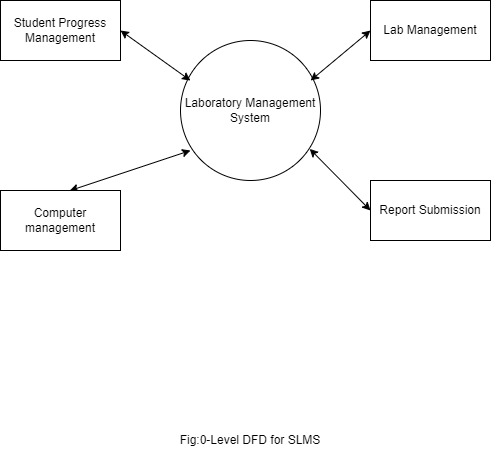

The diagram above was exported from draw.io. Its source (the exported page's mxGraphModel, read from the mxfile embedded in the PNG):
<mxGraphModel dx="1036" dy="606" grid="1" gridSize="10" guides="1" tooltips="1" connect="1" arrows="1" fold="1" page="1" pageScale="1" pageWidth="850" pageHeight="1100" math="0" shadow="0">
  <root>
    <mxCell id="0" />
    <mxCell id="1" parent="0" />
    <mxCell id="73wH43HL4s2ltz91SsUg-3" value="Laboratory Management System" style="ellipse;whiteSpace=wrap;html=1;aspect=fixed;" parent="1" vertex="1">
      <mxGeometry x="300" y="190" width="140" height="140" as="geometry" />
    </mxCell>
    <mxCell id="73wH43HL4s2ltz91SsUg-4" value="Student Progress Management" style="rounded=0;whiteSpace=wrap;html=1;" parent="1" vertex="1">
      <mxGeometry x="120" y="150" width="120" height="60" as="geometry" />
    </mxCell>
    <mxCell id="73wH43HL4s2ltz91SsUg-5" value="Lab Management" style="rounded=0;whiteSpace=wrap;html=1;" parent="1" vertex="1">
      <mxGeometry x="490" y="150" width="120" height="60" as="geometry" />
    </mxCell>
    <mxCell id="73wH43HL4s2ltz91SsUg-6" value="Report Submission" style="rounded=0;whiteSpace=wrap;html=1;" parent="1" vertex="1">
      <mxGeometry x="490" y="330" width="120" height="60" as="geometry" />
    </mxCell>
    <mxCell id="73wH43HL4s2ltz91SsUg-8" value="" style="endArrow=classic;startArrow=classic;html=1;rounded=0;exitX=0.577;exitY=0.003;exitDx=0;exitDy=0;exitPerimeter=0;" parent="1" source="p3PIztS20i9MDYajQgbb-1" edge="1">
      <mxGeometry width="50" height="50" relative="1" as="geometry">
        <mxPoint x="240" y="360" as="sourcePoint" />
        <mxPoint x="310" y="300" as="targetPoint" />
      </mxGeometry>
    </mxCell>
    <mxCell id="73wH43HL4s2ltz91SsUg-9" value="" style="endArrow=classic;startArrow=classic;html=1;rounded=0;exitX=1;exitY=0.5;exitDx=0;exitDy=0;entryX=0.071;entryY=0.286;entryDx=0;entryDy=0;entryPerimeter=0;" parent="1" source="73wH43HL4s2ltz91SsUg-4" target="73wH43HL4s2ltz91SsUg-3" edge="1">
      <mxGeometry width="50" height="50" relative="1" as="geometry">
        <mxPoint x="290" y="190" as="sourcePoint" />
        <mxPoint x="340" y="140" as="targetPoint" />
      </mxGeometry>
    </mxCell>
    <mxCell id="73wH43HL4s2ltz91SsUg-10" value="" style="endArrow=classic;startArrow=classic;html=1;rounded=0;entryX=0;entryY=0.5;entryDx=0;entryDy=0;exitX=0.929;exitY=0.286;exitDx=0;exitDy=0;exitPerimeter=0;" parent="1" source="73wH43HL4s2ltz91SsUg-3" target="73wH43HL4s2ltz91SsUg-5" edge="1">
      <mxGeometry width="50" height="50" relative="1" as="geometry">
        <mxPoint x="430" y="230" as="sourcePoint" />
        <mxPoint x="480" y="180" as="targetPoint" />
      </mxGeometry>
    </mxCell>
    <mxCell id="73wH43HL4s2ltz91SsUg-11" value="" style="endArrow=classic;startArrow=classic;html=1;rounded=0;exitX=0.923;exitY=0.774;exitDx=0;exitDy=0;exitPerimeter=0;entryX=0;entryY=0.5;entryDx=0;entryDy=0;" parent="1" source="73wH43HL4s2ltz91SsUg-3" target="73wH43HL4s2ltz91SsUg-6" edge="1">
      <mxGeometry width="50" height="50" relative="1" as="geometry">
        <mxPoint x="440" y="350" as="sourcePoint" />
        <mxPoint x="490" y="300" as="targetPoint" />
      </mxGeometry>
    </mxCell>
    <mxCell id="p3PIztS20i9MDYajQgbb-1" value="Computer management" style="rounded=0;whiteSpace=wrap;html=1;" parent="1" vertex="1">
      <mxGeometry x="120" y="340" width="120" height="60" as="geometry" />
    </mxCell>
    <mxCell id="p3PIztS20i9MDYajQgbb-3" value="Fig:0-Level DFD for SLMS" style="text;html=1;align=center;verticalAlign=middle;whiteSpace=wrap;rounded=0;" parent="1" vertex="1">
      <mxGeometry x="275" y="570" width="190" height="40" as="geometry" />
    </mxCell>
  </root>
</mxGraphModel>